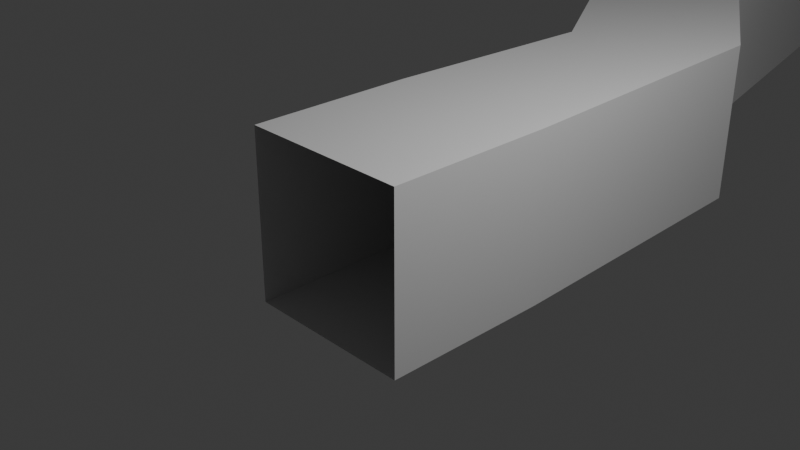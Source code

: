 # Source: cave0.blend  (saved by Blender 4.0.36; exported with 4.5.12 LTS)
import bpy
from mathutils import Matrix  # noqa: F401  (used for matrix-valued properties, if any)

bpy.ops.wm.read_factory_settings(use_empty=True)
scene = bpy.context.scene
scene.name = 'Scene'

# ---- collections
col_collection = bpy.data.collections.new('Collection'); scene.collection.children.link(col_collection)

# ---- materials (node trees are filled in below, after node groups)
mat_material = bpy.data.materials.new('Material')
mat_material.alpha_threshold = 0.0
mat_material.use_transparent_shadow = False
mat_material.roughness = 0.5
mat_material.line_color = (0.0, 0.0, 0.0, 1.0)

# ---- material node trees
mat_material.use_nodes = True; mat_material.node_tree.nodes.clear()
_N = mat_material.node_tree.nodes; _L = mat_material.node_tree.links
n0 = _N.new('ShaderNodeOutputMaterial'); n0.name = 'Material Output'; n0.location = (300, 300)
n1 = _N.new('ShaderNodeBsdfPrincipled'); n1.name = 'Principled BSDF'; n1.location = (10, 300)
n1.inputs[3].default_value = 1.45
_L.new(n1.outputs[0], n0.inputs[0])
n0.is_active_output = True

# ---- world
world_world = bpy.data.worlds.new('World'); scene.world = world_world
world_world.use_nodes = True; world_world.node_tree.nodes.clear()
_N = world_world.node_tree.nodes; _L = world_world.node_tree.links
n0 = _N.new('ShaderNodeOutputWorld'); n0.name = 'World Output'; n0.location = (300, 300)
n1 = _N.new('ShaderNodeBackground'); n1.name = 'Background'; n1.location = (10, 300)
n1.inputs[0].default_value = (0.05088, 0.05088, 0.05088, 1.0)
_L.new(n1.outputs[0], n0.inputs[0])
n0.is_active_output = True
world_world.color = (0.05088, 0.05088, 0.05088)
world_world.use_sun_shadow = False
world_world.sun_shadow_jitter_overblur = 0.0

# ---- cameras
cam_camera = bpy.data.cameras.new('Camera')
cam_camera.clip_end = 100.0
cam_camera.ortho_scale = 7.314

# ---- lights
light_light = bpy.data.lights.new('Light', 'POINT')
light_light.transmission_factor = 0.0
light_light.use_soft_falloff = False
light_light.energy = 1000.0
light_light.shadow_soft_size = 0.1
light_light.shadow_maximum_resolution = 0.006
light_light.use_absolute_resolution = True

# ---- meshes
me_cube = bpy.data.meshes.new('Cube')
me_cube.from_pydata([(1.0, 1.0, 1.0), (1.0, 1.0, -1.0), (1.0, -1.0, 1.0), (1.0, -1.0, -1.0), (-1.0, 1.0, 1.0), (-1.0, 1.0, -1.0), (-1.0, -1.0, 1.0), (-1.0, -1.0, -1.0), (0.8587, 4.748, -1.0), (-0.8587, 3.723, -1.0), (0.8587, 4.748, 1.0), (-0.8587, 3.723, 1.0), (-0.7824, 7.389, -1.0), (-2.741, 6.985, -1.0), (-0.7824, 7.389, 1.0), (-2.741, 6.985, 1.0), (-2.339, 14.39, -1.0), (-4.269, 14.91, -1.0), (-2.339, 14.39, 1.0), (-4.269, 14.91, 1.0), (-1.713, 17.23, -1.045), (-3.265, 18.49, -0.952), (-1.611, 17.21, 0.952), (-3.163, 18.47, 1.045), (-0.7234, 18.64, -1.096), (-1.528, 20.47, -1.003), (-0.6426, 18.58, 0.9013), (-1.447, 20.4, 0.9946), (4.232, 21.06, -1.147), (2.422, 21.91, -1.178), (4.17, 21.0, 0.8509), (2.36, 21.85, 0.82), (6.407, 25.8, -0.9517), (4.437, 26.14, -0.9826), (6.363, 25.73, 1.047), (4.393, 26.07, 1.016), (6.851, 29.38, -0.8303), (4.995, 28.63, -0.8612), (6.852, 29.29, 1.168), (4.996, 28.55, 1.137), (3.75, 36.74, -0.4932), (1.781, 37.09, -0.5242), (3.706, 36.66, 1.505), (1.737, 37.01, 1.474), (5.511, 46.68, -0.09399), (3.542, 47.03, -0.1249), (5.467, 46.61, 1.904), (3.498, 46.96, 1.873)], [], [(0, 2, 6, 4), (7, 5, 4, 6), (5, 7, 3, 1), (1, 3, 2, 0), (5, 9, 11, 4), (9, 13, 15, 11), (1, 8, 9, 5), (4, 11, 10, 0), (0, 10, 8, 1), (12, 16, 17, 13), (8, 12, 13, 9), (11, 15, 14, 10), (10, 14, 12, 8), (19, 23, 22, 18), (15, 19, 18, 14), (14, 18, 16, 12), (13, 17, 19, 15), (21, 25, 27, 23), (18, 22, 20, 16), (17, 21, 23, 19), (16, 20, 21, 17), (27, 31, 30, 26), (20, 24, 25, 21), (23, 27, 26, 22), (22, 26, 24, 20), (30, 34, 32, 28), (26, 30, 28, 24), (25, 29, 31, 27), (24, 28, 29, 25), (33, 37, 39, 35), (29, 33, 35, 31), (28, 32, 33, 29), (31, 35, 34, 30), (39, 43, 42, 38), (32, 36, 37, 33), (35, 39, 38, 34), (34, 38, 36, 32), (41, 45, 47, 43), (38, 42, 40, 36), (37, 41, 43, 39), (36, 40, 41, 37), (45, 44, 46, 47), (40, 44, 45, 41), (43, 47, 46, 42), (42, 46, 44, 40)])
_uv = me_cube.uv_layers.new(name='UVMap')
_uv.uv.foreach_set('vector', [0.625, 0.5, 0.625, 0.75, 0.875, 0.75, 0.875, 0.5, 0.375, 0.0, 0.375, 0.25, 0.625, 0.25, 0.625, 0.0, 0.125, 0.5, 0.125, 0.75, 0.375, 0.75, 0.375, 0.5, 0.375, 0.5, 0.375, 0.75, 0.625, 0.75, 0.625, 0.5, 0.375, 0.25, 0.375, 0.25, 0.625, 0.25, 0.625, 0.25, 0.375, 0.25, 0.375, 0.25, 0.625, 0.25, 0.625, 0.25, 0.375, 0.5, 0.375, 0.5, 0.125, 0.5, 0.125, 0.5, 0.875, 0.5, 0.875, 0.5, 0.625, 0.5, 0.625, 0.5, 0.625, 0.5, 0.625, 0.5, 0.375, 0.5, 0.375, 0.5, 0.375, 0.5, 0.375, 0.5, 0.125, 0.5, 0.125, 0.5, 0.375, 0.5, 0.375, 0.5, 0.125, 0.5, 0.125, 0.5, 0.875, 0.5, 0.875, 0.5, 0.625, 0.5, 0.625, 0.5, 0.625, 0.5, 0.625, 0.5, 0.375, 0.5, 0.375, 0.5, 0.875, 0.5, 0.875, 0.5, 0.625, 0.5, 0.625, 0.5, 0.875, 0.5, 0.875, 0.5, 0.625, 0.5, 0.625, 0.5, 0.625, 0.5, 0.625, 0.5, 0.375, 0.5, 0.375, 0.5, 0.375, 0.25, 0.375, 0.25, 0.625, 0.25, 0.625, 0.25, 0.375, 0.25, 0.375, 0.25, 0.625, 0.25, 0.625, 0.25, 0.625, 0.5, 0.625, 0.5, 0.375, 0.5, 0.375, 0.5, 0.375, 0.25, 0.375, 0.25, 0.625, 0.25, 0.625, 0.25, 0.375, 0.5, 0.375, 0.5, 0.125, 0.5, 0.125, 0.5, 0.875, 0.5, 0.875, 0.5, 0.625, 0.5, 0.625, 0.5, 0.375, 0.5, 0.375, 0.5, 0.125, 0.5, 0.125, 0.5, 0.875, 0.5, 0.875, 0.5, 0.625, 0.5, 0.625, 0.5, 0.625, 0.5, 0.625, 0.5, 0.375, 0.5, 0.375, 0.5, 0.625, 0.5, 0.625, 0.5, 0.375, 0.5, 0.375, 0.5, 0.625, 0.5, 0.625, 0.5, 0.375, 0.5, 0.375, 0.5, 0.375, 0.25, 0.375, 0.25, 0.625, 0.25, 0.625, 0.25, 0.375, 0.5, 0.375, 0.5, 0.125, 0.5, 0.125, 0.5, 0.375, 0.25, 0.375, 0.25, 0.625, 0.25, 0.625, 0.25, 0.375, 0.25, 0.375, 0.25, 0.625, 0.25, 0.625, 0.25, 0.375, 0.5, 0.375, 0.5, 0.125, 0.5, 0.125, 0.5, 0.875, 0.5, 0.875, 0.5, 0.625, 0.5, 0.625, 0.5, 0.875, 0.5, 0.875, 0.5, 0.625, 0.5, 0.625, 0.5, 0.375, 0.5, 0.375, 0.5, 0.125, 0.5, 0.125, 0.5, 0.875, 0.5, 0.875, 0.5, 0.625, 0.5, 0.625, 0.5, 0.625, 0.5, 0.625, 0.5, 0.375, 0.5, 0.375, 0.5, 0.375, 0.25, 0.375, 0.25, 0.625, 0.25, 0.625, 0.25, 0.625, 0.5, 0.625, 0.5, 0.375, 0.5, 0.375, 0.5, 0.375, 0.25, 0.375, 0.25, 0.625, 0.25, 0.625, 0.25, 0.375, 0.5, 0.375, 0.5, 0.125, 0.5, 0.125, 0.5, 0.375, 0.25, 0.375, 0.5, 0.625, 0.5, 0.625, 0.25, 0.375, 0.5, 0.375, 0.5, 0.125, 0.5, 0.125, 0.5, 0.875, 0.5, 0.875, 0.5, 0.625, 0.5, 0.625, 0.5, 0.625, 0.5, 0.625, 0.5, 0.375, 0.5, 0.375, 0.5])
me_cube.materials.append(mat_material)
me_cube.use_mirror_vertex_groups = False
me_cube.update()

# ---- objects
ob_cube = bpy.data.objects.new('Cube', me_cube)
ob_light = bpy.data.objects.new('Light', light_light)
ob_camera = bpy.data.objects.new('Camera', cam_camera)

# ---- transforms, parenting, visibility, modifiers, constraints
ob_cube.location = (0.0, 0.0, 0.0)
ob_cube.lock_rotations_4d = False
ob_cube.empty_display_type = 'ARROWS'
ob_cube.lineart.crease_threshold = 0.0
ob_light.location = (4.076, 1.005, 5.904)
ob_light.rotation_euler = (0.6503, 0.05522, 1.866)
ob_light.lock_rotations_4d = False
ob_light.empty_display_type = 'ARROWS'
ob_light.color = (0.0, 0.0, 0.0, 0.0)
ob_light.lineart.crease_threshold = 0.0
ob_camera.location = (7.359, -6.926, 4.958)
ob_camera.rotation_euler = (1.109, 0.0, 0.8149)
ob_camera.lock_rotations_4d = False
ob_camera.empty_display_type = 'ARROWS'
ob_camera.color = (0.0, 0.0, 0.0, 0.0)
ob_camera.display_type = 'WIRE'
ob_camera.lineart.crease_threshold = 0.0

# ---- collection membership
col_collection.objects.link(ob_cube)
col_collection.objects.link(ob_light)
col_collection.objects.link(ob_camera)

# ---- scene / render settings (as saved in the file)
scene.camera = ob_camera
scene.frame_start = 1; scene.frame_end = 250; scene.frame_set(1)
scene.render.engine = 'BLENDER_EEVEE_NEXT'
scene.cycles.sampling_pattern = 'TABULATED_SOBOL'
bpy.context.view_layer.update()
